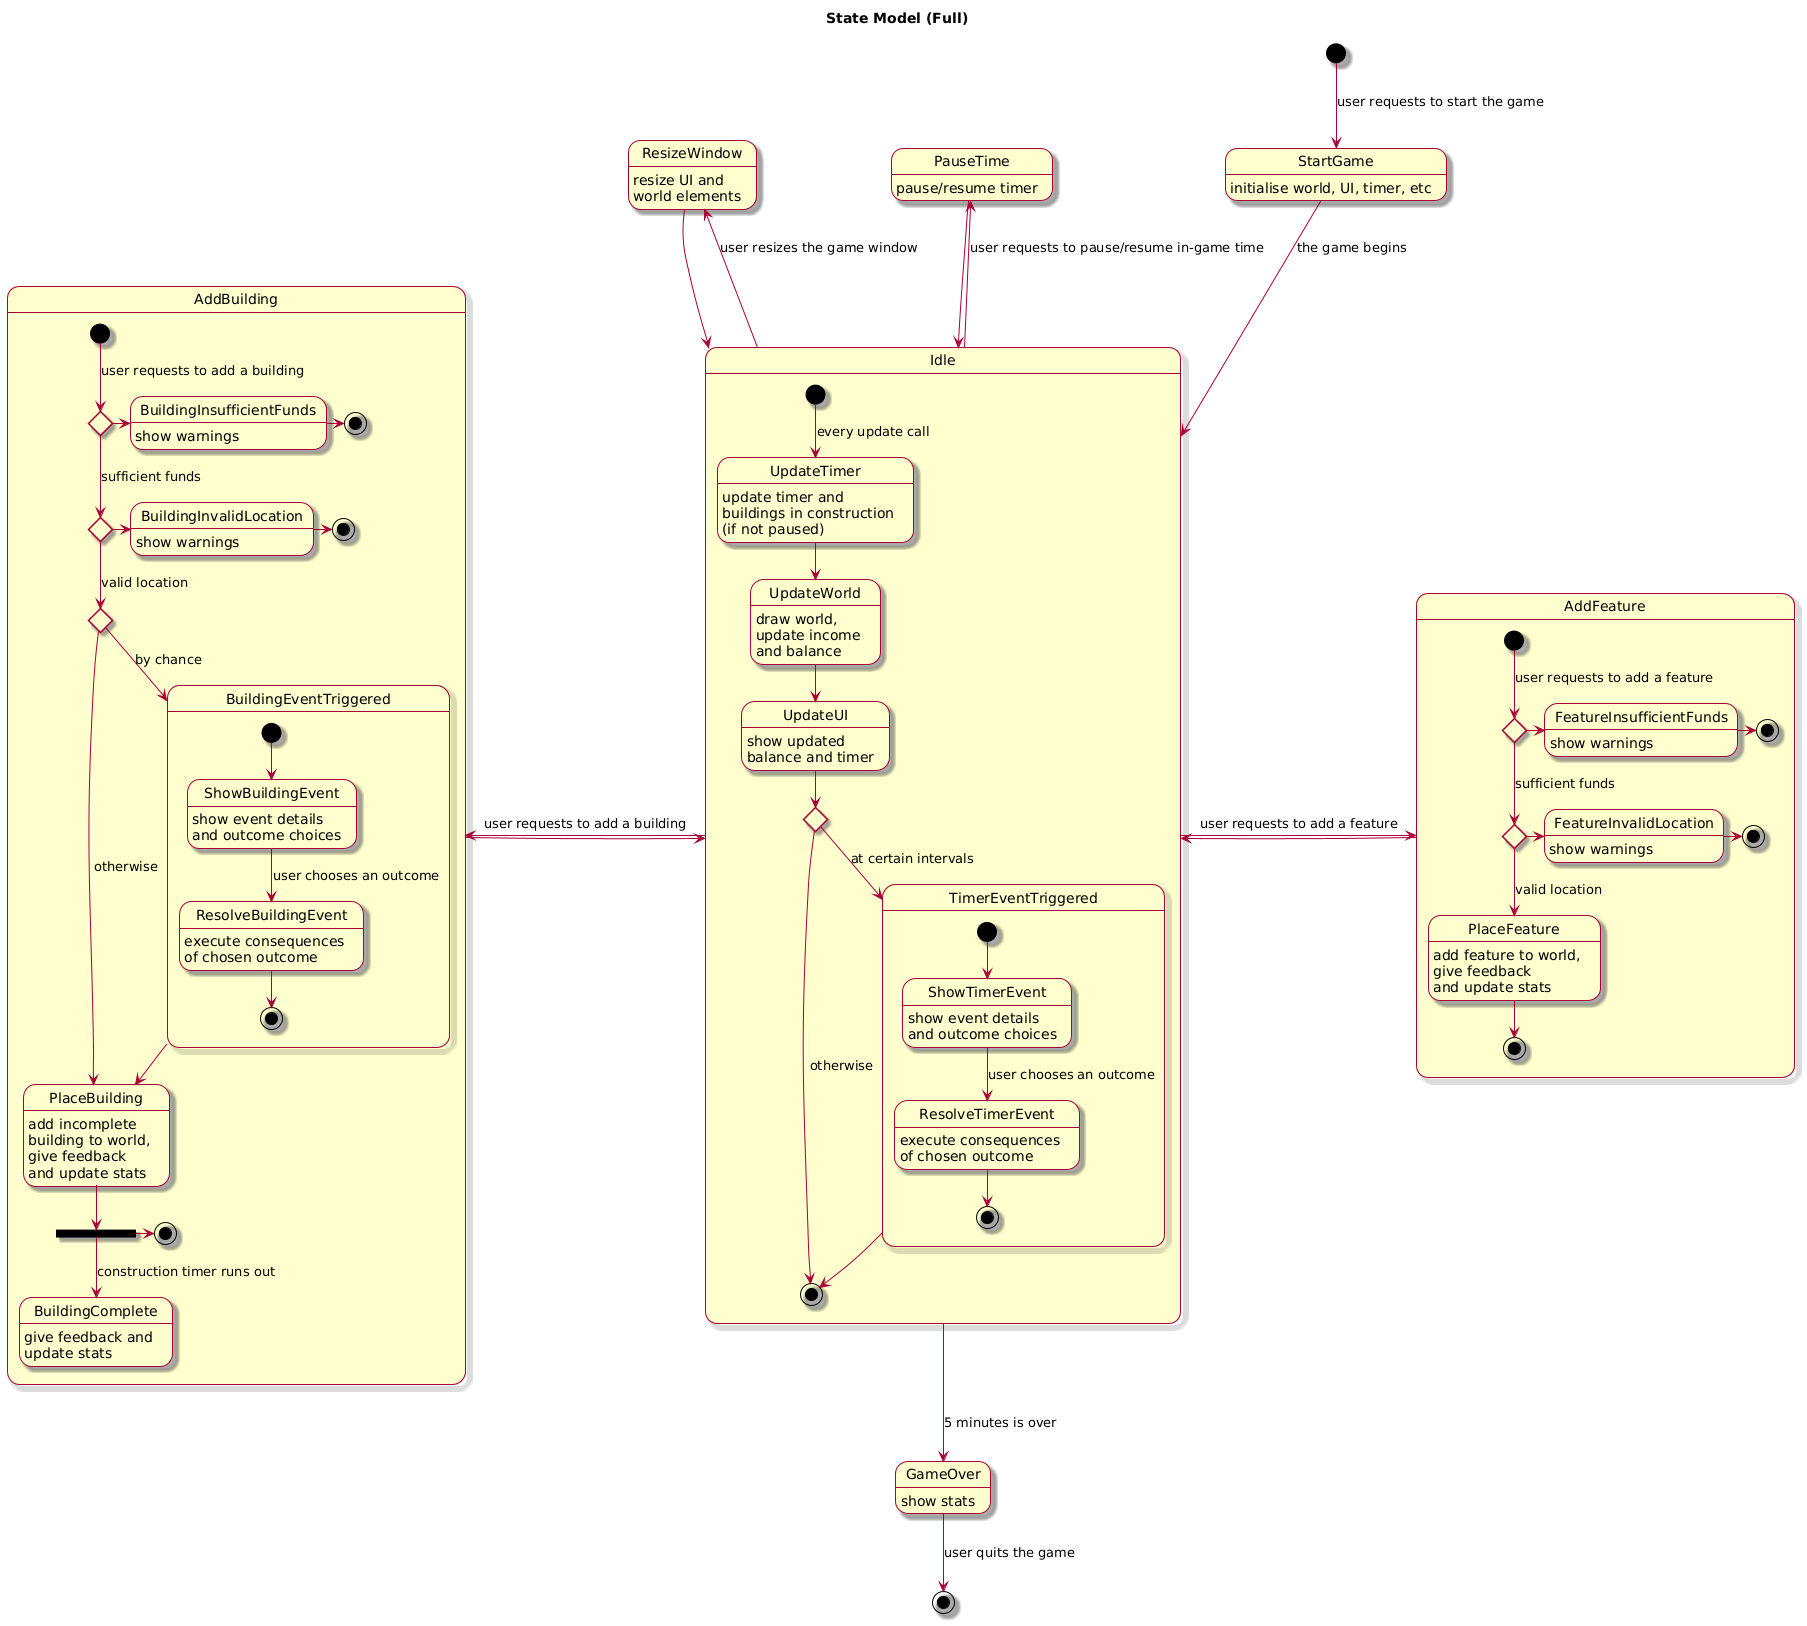

The diagram above was rendered by PlantUML. Its source (embedded in the PNG):
@startuml
skin rose
hide empty description

title State Model (Full)

state Idle {
  UpdateTimer: update timer and \nbuildings in construction \n(if not paused)
  UpdateWorld: draw world, \nupdate income \nand balance
  UpdateUI: show updated \nbalance and timer
  state TriggerTimerEvent <<choice>>
  state TimerEventTriggered {
    ShowTimerEvent: show event details \nand outcome choices
    ResolveTimerEvent: execute consequences \nof chosen outcome
    
    [*] --> ShowTimerEvent
    ShowTimerEvent --> ResolveTimerEvent: user chooses an outcome
    ResolveTimerEvent --> [*]
  }
  
  [*] --> UpdateTimer: every update call
  UpdateTimer --> UpdateWorld
  UpdateWorld --> UpdateUI
  UpdateUI --> TriggerTimerEvent
  TriggerTimerEvent -> [*]: otherwise
  TriggerTimerEvent --> TimerEventTriggered: at certain intervals 
  TimerEventTriggered --> [*]
}

state AddBuilding {
  State BuildingCheckFunds <<choice>>
  BuildingInsufficientFunds: show warnings
  State BuildingInsufficientFundsEnd <<end>>
  
  State BuildingCheckLocation <<choice>>
  BuildingInvalidLocation: show warnings
  State BuildingInvalidLocationEnd <<end>>
  
  state TriggerBuildingEvent <<choice>>
  state BuildingEventTriggered {
    ShowBuildingEvent: show event details \nand outcome choices
    ResolveBuildingEvent: execute consequences \nof chosen outcome
    
    [*] --> ShowBuildingEvent
    ShowBuildingEvent --> ResolveBuildingEvent: user chooses an outcome
    ResolveBuildingEvent --> [*]
  }
  
  PlaceBuilding: add incomplete \nbuilding to world, \ngive feedback \nand update stats
  State PlaceBuildingFork <<fork>>
  BuildingComplete: give feedback and \nupdate stats
  
  [*] --> BuildingCheckFunds: user requests to add a building
  BuildingCheckFunds -> BuildingInsufficientFunds
  BuildingInsufficientFunds -> BuildingInsufficientFundsEnd
  
  BuildingCheckFunds --> BuildingCheckLocation: sufficient funds
  BuildingCheckLocation -> BuildingInvalidLocation
  BuildingInvalidLocation -> BuildingInvalidLocationEnd
  
  BuildingCheckLocation --> TriggerBuildingEvent: valid location
  TriggerBuildingEvent -> PlaceBuilding: otherwise 
  TriggerBuildingEvent --> BuildingEventTriggered: by chance
  BuildingEventTriggered --> PlaceBuilding
  
  PlaceBuilding --> PlaceBuildingFork 
  PlaceBuildingFork -> [*]
  PlaceBuildingFork --> BuildingComplete: construction timer runs out
}

state AddFeature {
  State FeatureCheckFunds <<choice>>
  FeatureInsufficientFunds: show warnings
  State FeatureInsufficientFundsEnd <<end>>
  
  State FeatureCheckLocation <<choice>>
  FeatureInvalidLocation: show warnings
  State FeatureInvalidLocationEnd <<end>>
  
  PlaceFeature: add feature to world, \ngive feedback \nand update stats
  
  [*] --> FeatureCheckFunds: user requests to add a feature
  FeatureCheckFunds -> FeatureInsufficientFunds
  FeatureInsufficientFunds -> FeatureInsufficientFundsEnd
  
  FeatureCheckFunds --> FeatureCheckLocation: sufficient funds
  FeatureCheckLocation -> FeatureInvalidLocation
  FeatureInvalidLocation -> FeatureInvalidLocationEnd
  
  FeatureCheckLocation --> PlaceFeature: valid location
  PlaceFeature --> [*]
}

state PauseTime: pause/resume timer
state ResizeWindow: resize UI and \nworld elements

[*] --> StartGame: user requests to start the game
StartGame: initialise world, UI, timer, etc
StartGame --> Idle: the game begins

Idle -l-> AddBuilding: user requests to add a building
AddBuilding -> Idle
Idle -> AddFeature: user requests to add a feature 
AddFeature -> Idle
Idle -u-> PauseTime: user requests to pause/resume in-game time 
PauseTime -> Idle
Idle -u-> ResizeWindow: user resizes the game window
ResizeWindow -> Idle

Idle --> GameOver: 5 minutes is over 
GameOver: show stats
GameOver --> [*]: user quits the game
@enduml